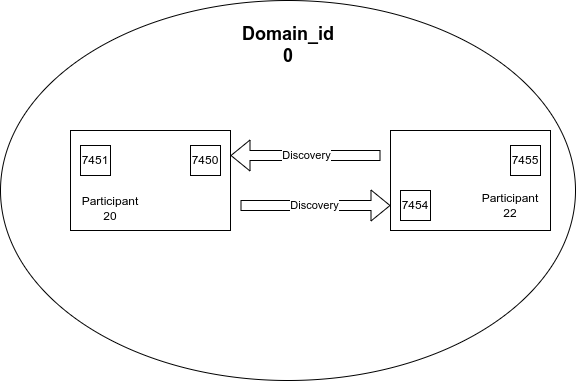

The diagram above was exported from draw.io. Its source (the exported page's mxGraphModel, read from the mxfile embedded in the PNG):
<mxGraphModel dx="880" dy="614" grid="1" gridSize="10" guides="1" tooltips="1" connect="1" arrows="1" fold="1" page="1" pageScale="1" pageWidth="1169" pageHeight="827" math="0" shadow="0">
  <root>
    <mxCell id="0" />
    <mxCell id="1" parent="0" />
    <mxCell id="14" value="" style="ellipse;whiteSpace=wrap;html=1;" vertex="1" parent="1">
      <mxGeometry x="70" y="50" width="575" height="380" as="geometry" />
    </mxCell>
    <mxCell id="5" value="" style="rounded=0;whiteSpace=wrap;html=1;" vertex="1" parent="1">
      <mxGeometry x="140" y="180" width="160" height="100" as="geometry" />
    </mxCell>
    <mxCell id="2" value="7450" style="whiteSpace=wrap;html=1;aspect=fixed;" vertex="1" parent="1">
      <mxGeometry x="260" y="195" width="30" height="30" as="geometry" />
    </mxCell>
    <mxCell id="3" value="7451" style="whiteSpace=wrap;html=1;aspect=fixed;" vertex="1" parent="1">
      <mxGeometry x="150" y="195" width="30" height="30" as="geometry" />
    </mxCell>
    <mxCell id="6" value="" style="rounded=0;whiteSpace=wrap;html=1;" vertex="1" parent="1">
      <mxGeometry x="460" y="180" width="160" height="100" as="geometry" />
    </mxCell>
    <mxCell id="7" value="7454" style="whiteSpace=wrap;html=1;aspect=fixed;" vertex="1" parent="1">
      <mxGeometry x="470" y="240" width="30" height="30" as="geometry" />
    </mxCell>
    <mxCell id="8" value="7455" style="whiteSpace=wrap;html=1;aspect=fixed;" vertex="1" parent="1">
      <mxGeometry x="580" y="195" width="30" height="30" as="geometry" />
    </mxCell>
    <mxCell id="10" value="Discovery" style="shape=flexArrow;endArrow=classic;html=1;entryX=0;entryY=0.75;entryDx=0;entryDy=0;" edge="1" parent="1" target="6">
      <mxGeometry width="50" height="50" relative="1" as="geometry">
        <mxPoint x="310" y="255" as="sourcePoint" />
        <mxPoint x="450" y="255" as="targetPoint" />
      </mxGeometry>
    </mxCell>
    <mxCell id="11" value="Discovery" style="shape=flexArrow;endArrow=classic;html=1;entryX=1;entryY=0.25;entryDx=0;entryDy=0;" edge="1" parent="1" target="5">
      <mxGeometry width="50" height="50" relative="1" as="geometry">
        <mxPoint x="450" y="205" as="sourcePoint" />
        <mxPoint x="470" y="160" as="targetPoint" />
      </mxGeometry>
    </mxCell>
    <mxCell id="12" value="Participant 20" style="text;html=1;strokeColor=none;fillColor=none;align=center;verticalAlign=middle;whiteSpace=wrap;rounded=0;" vertex="1" parent="1">
      <mxGeometry x="150" y="243" width="60" height="30" as="geometry" />
    </mxCell>
    <mxCell id="13" value="Participant&lt;br&gt;22" style="text;html=1;strokeColor=none;fillColor=none;align=center;verticalAlign=middle;whiteSpace=wrap;rounded=0;" vertex="1" parent="1">
      <mxGeometry x="550" y="240" width="60" height="30" as="geometry" />
    </mxCell>
    <mxCell id="15" value="&lt;b&gt;&lt;font style=&quot;font-size: 18px;&quot;&gt;Domain_id&lt;br&gt;0&lt;/font&gt;&lt;/b&gt;" style="text;html=1;strokeColor=none;fillColor=none;align=center;verticalAlign=middle;whiteSpace=wrap;rounded=0;" vertex="1" parent="1">
      <mxGeometry x="327.5" y="80" width="60" height="30" as="geometry" />
    </mxCell>
  </root>
</mxGraphModel>